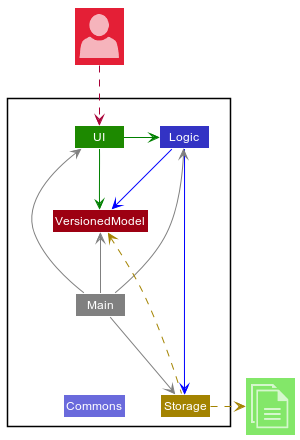

The diagram above was rendered by PlantUML. Its source (embedded in the PNG):
@startuml
!include <office/Concepts/globe_internet>
!include <office/Concepts/documents>
!include <office/Users/user>
!include style.puml

Package " "<<Rectangle>>{
    Class UI UI_COLOR
    Class Logic LOGIC_COLOR
    Class Storage STORAGE_COLOR
    Class VersionedModel MODEL_COLOR
    Class Main #grey
    Class Commons LOGIC_COLOR_T2
}

Class "<$user>" as User MODEL_COLOR_T2
Class "<$documents>" as File UI_COLOR_T1


UI -[#green]> Logic
UI -right[#green]-> VersionedModel
Logic -[#blue]-> Storage
Logic -down[#blue]-> VersionedModel
Main -[#grey]-> UI
Main -[#grey]-> Logic
Main -[#grey]-> Storage
Main -up[#grey]-> VersionedModel
Main -down[hidden]-> Commons

Storage -up[STORAGE_COLOR].> VersionedModel
Storage .right[STORAGE_COLOR].>File
User ..> UI
@enduml